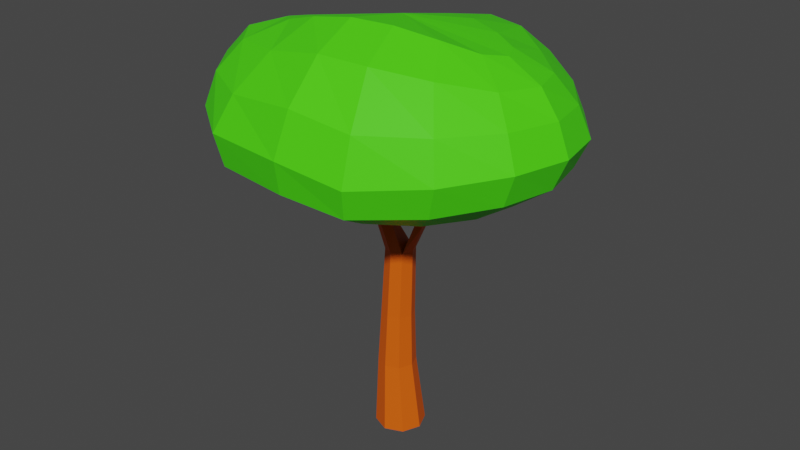 # Source: Laubbaum_01_rdy.blend  (saved by Blender 3.0.42; exported with 4.5.12 LTS)
import bpy
from mathutils import Matrix  # noqa: F401  (used for matrix-valued properties, if any)

bpy.ops.wm.read_factory_settings(use_empty=True)
scene = bpy.context.scene
scene.name = 'Scene'

# ---- collections
col_laubbaum_01 = bpy.data.collections.new('Laubbaum_01'); scene.collection.children.link(col_laubbaum_01)

# ---- materials (node trees are filled in below, after node groups)
mat_material_001 = bpy.data.materials.new('Material.001')
mat_material_001.use_transparent_shadow = False
mat_material_002 = bpy.data.materials.new('Material.002')
mat_material_002.use_transparent_shadow = False

# ---- material node trees
mat_material_001.use_nodes = True; mat_material_001.node_tree.nodes.clear()
_N = mat_material_001.node_tree.nodes; _L = mat_material_001.node_tree.links
n0 = _N.new('ShaderNodeBsdfPrincipled'); n0.name = 'Principled BSDF'; n0.location = (10, 300)
n0.distribution = 'GGX'
n0.subsurface_method = 'BURLEY'
n0.inputs[0].default_value = (0.07426, 0.8, 0.009179, 1.0)
n0.inputs[3].default_value = 1.45
n0.inputs[13].default_value = 0.1907
n0.inputs[27].default_value = (0.0, 0.0, 0.0, 1.0)
n0.inputs[28].default_value = 1.0
n1 = _N.new('ShaderNodeOutputMaterial'); n1.name = 'Material Output'; n1.location = (300, 300)
_L.new(n0.outputs[0], n1.inputs[0])
n1.is_active_output = True
mat_material_002.use_nodes = True; mat_material_002.node_tree.nodes.clear()
_N = mat_material_002.node_tree.nodes; _L = mat_material_002.node_tree.links
n0 = _N.new('ShaderNodeBsdfPrincipled'); n0.name = 'Principled BSDF'; n0.location = (10, 300)
n0.distribution = 'GGX'
n0.subsurface_method = 'BURLEY'
n0.inputs[0].default_value = (0.8, 0.1114, 0.004931, 1.0)
n0.inputs[3].default_value = 1.45
n0.inputs[13].default_value = 0.2216
n0.inputs[27].default_value = (0.0, 0.0, 0.0, 1.0)
n0.inputs[28].default_value = 1.0
n1 = _N.new('ShaderNodeOutputMaterial'); n1.name = 'Material Output'; n1.location = (300, 300)
_L.new(n0.outputs[0], n1.inputs[0])
n1.is_active_output = True

# ---- world
world_world = bpy.data.worlds.new('World'); scene.world = world_world
world_world.use_nodes = True; world_world.node_tree.nodes.clear()
_N = world_world.node_tree.nodes; _L = world_world.node_tree.links
n0 = _N.new('ShaderNodeOutputWorld'); n0.name = 'World Output'; n0.location = (300, 300)
n1 = _N.new('ShaderNodeBackground'); n1.name = 'Background'; n1.location = (10, 300)
n1.inputs[0].default_value = (0.05088, 0.05088, 0.05088, 1.0)
_L.new(n1.outputs[0], n0.inputs[0])
n0.is_active_output = True
world_world.color = (0.05088, 0.05088, 0.05088)
world_world.use_sun_shadow = False
world_world.sun_shadow_jitter_overblur = 0.0

# ---- meshes
me_cylinder_001 = bpy.data.meshes.new('Cylinder.001')
me_cylinder_001.from_pydata([(0.01733, 2.103, 6.269), (0.01733, 2.557, 5.85), (0.01733, 2.317, 4.878), (0.01733, 0.8964, 4.164), (0.566, 0.9005, 6.585), (0.7677, 1.809, 6.303), (0.9975, 2.263, 5.867), (1.078, 2.386, 5.373), (0.9975, 2.154, 4.878), (0.7675, 1.554, 4.45), (0.4233, 0.828, 4.164), (1.148, 0.6613, 6.554), (1.5, 1.217, 6.234), (1.828, 1.588, 5.773), (1.978, 1.703, 5.303), (1.828, 1.564, 4.852), (1.404, 1.173, 4.45), (0.7675, 0.6334, 4.164), (1.593, 0.3888, 6.511), (2.083, 0.6578, 6.196), (2.393, 0.8297, 5.77), (2.579, 0.8964, 5.303), (2.384, 0.828, 4.851), (1.828, 0.6334, 4.45), (0.9975, 0.3421, 4.164), (1.761, 0.05225, 6.51), (2.295, 0.02926, 6.228), (2.602, 0.002599, 5.838), (2.79, -0.001437, 5.36), (2.579, -0.001437, 4.875), (1.978, -0.001437, 4.45), (1.078, -0.001437, 4.164), (1.593, -0.2984, 6.584), (2.083, -0.6119, 6.277), (2.393, -0.8293, 5.885), (2.579, -0.8992, 5.383), (2.384, -0.8309, 4.878), (1.828, -0.6363, 4.45), (0.9975, -0.345, 4.164), (1.148, -0.6084, 6.755), (1.499, -1.171, 6.435), (1.822, -1.569, 5.895), (1.952, -1.711, 5.311), (1.781, -1.596, 4.802), (1.365, -1.213, 4.419), (0.7675, -0.6363, 4.164), (0.566, -0.8237, 6.886), (0.764, -1.56, 6.572), (0.9399, -2.09, 5.875), (0.9531, -2.29, 5.19), (0.8465, -2.147, 4.707), (0.6784, -1.619, 4.396), (0.4216, -0.8324, 4.163), (0.05876, -0.04341, 6.777), (-0.05264, -0.9486, 6.907), (0.01688, -1.662, 6.608), (-0.008499, -2.199, 6.018), (-0.09826, -2.415, 5.342), (-0.1694, -2.274, 4.799), (-0.1071, -1.723, 4.421), (0.01733, -0.8992, 4.164), (-0.7166, -0.9636, 6.794), (-0.941, -1.567, 6.426), (-1.206, -2.047, 5.888), (-1.413, -2.271, 5.338), (-1.374, -2.142, 4.817), (-0.9711, -1.62, 4.412), (-0.395, -0.8332, 4.163), (-1.28, -0.8453, 6.626), (-1.806, -1.259, 6.332), (-2.102, -1.541, 5.884), (-2.223, -1.687, 5.371), (-2.017, -1.584, 4.856), (-1.489, -1.217, 4.432), (-0.734, -0.6367, 4.164), (0.01733, -0.001437, 4.064), (-1.566, -0.5866, 6.555), (-2.247, -0.7302, 6.323), (-2.644, -0.8309, 5.887), (-2.795, -0.8992, 5.383), (-2.518, -0.8309, 4.878), (-1.828, -0.6363, 4.45), (-0.9628, -0.345, 4.164), (-1.557, -0.2133, 6.488), (-2.235, -0.06336, 6.271), (-2.721, -0.001436, 5.887), (-2.968, -0.001436, 5.383), (-2.769, -0.001436, 4.878), (-2.038, -0.001436, 4.45), (-1.044, -0.001436, 4.164), (-1.263, 0.1949, 6.428), (-1.88, 0.612, 6.157), (-2.488, 0.828, 5.822), (-2.745, 0.8964, 5.367), (-2.55, 0.828, 4.878), (-1.895, 0.6334, 4.45), (-0.9628, 0.3421, 4.164), (-0.8672, 0.5576, 6.414), (-1.369, 1.172, 6.096), (-1.824, 1.531, 5.662), (-1.996, 1.657, 5.229), (-1.861, 1.531, 4.826), (-1.396, 1.172, 4.45), (-0.7329, 0.6334, 4.164), (-0.4283, 0.8841, 6.45), (-0.7329, 1.711, 6.108), (-0.9628, 2.09, 5.663), (-1.044, 2.203, 5.224), (-0.9628, 2.025, 4.827), (-0.7329, 1.531, 4.45), (-0.3887, 0.828, 4.164), (0.03594, 1.027, 6.53), (0.01733, 2.599, 5.365), (0.01733, 1.679, 4.45), (0.0, 0.3999, -0.003833), (-5.588e-09, 0.2343, 3.141), (0.2828, 0.2828, -0.003833), (0.1657, 0.1657, 3.141), (0.3999, -1.932e-08, -0.003833), (0.2343, -1.513e-08, 3.141), (0.2828, -0.2828, -0.003833), (0.1657, -0.1657, 3.141), (-3.539e-08, -0.3999, -0.003833), (-2.608e-08, -0.2343, 3.141), (-0.2828, -0.2828, -0.003833), (-0.1657, -0.1657, 3.141), (-0.3999, 2.794e-09, -0.003833), (-0.2343, -2.095e-09, 3.141), (-0.2828, 0.2828, -0.003833), (-0.1657, 0.1657, 3.141), (-0.2239, -0.2008, 3.555), (-0.1215, -0.06762, 3.555), (-0.3585, -0.1451, 3.555), (-0.4142, -0.01056, 3.555), (-0.3585, 0.124, 3.555), (-0.1919, 0.1022, 3.555), (0.3466, 0.1979, 3.579), (0.2218, 0.1982, 3.579), (0.3822, 0.02733, 3.579), (0.2508, 0.02055, 3.579), (-0.4117, -0.2008, 4.269), (-0.3092, -0.06762, 4.269), (-0.5462, -0.1451, 4.269), (-0.6019, -0.01056, 4.269), (-0.5462, 0.124, 4.269), (-0.3796, 0.1022, 4.269), (0.5364, 0.1485, 4.421), (0.4115, 0.1486, 4.421), (0.572, 0.07488, 4.421), (0.4406, 0.07196, 4.421), (0.41, 0.1979, 3.783), (0.4456, 0.02733, 3.783), (0.3142, 0.02055, 3.783), (0.2852, 0.1982, 3.783), (-0.02345, 0.1013, 4.381), (-0.006066, 0.01848, 4.373), (0.08355, 0.02453, 4.421), (0.06617, 0.1073, 4.428), (-0.4211, 0.124, 3.793), (-0.4836, 0.124, 4.031), (-0.317, 0.1022, 4.031), (-0.2544, 0.1022, 3.793), (-0.4211, -0.1451, 3.793), (-0.4836, -0.1451, 4.031), (-0.5394, -0.01056, 4.031), (-0.4768, -0.01056, 3.793), (-0.1841, -0.06762, 3.793), (-0.2466, -0.06762, 4.031), (-0.3491, -0.2008, 4.031), (-0.2865, -0.2008, 3.793), (-0.06642, -0.248, 4.25), (-0.1468, -0.2122, 4.27), (-0.1915, -0.2676, 4.261), (-0.1111, -0.3033, 4.241), (-0.06707, 0.3007, 1.123), (-0.04829, 0.2616, 2.014), (0.1367, 0.185, 2.014), (0.1455, 0.2126, 1.123), (0.2133, -1.56e-08, 2.014), (0.2336, -1.676e-08, 1.123), (0.1367, -0.185, 2.014), (0.1455, -0.2126, 1.123), (-0.04829, -0.2616, 2.014), (-0.06707, -0.3007, 1.123), (-0.2333, -0.185, 2.014), (-0.2797, -0.2126, 1.123), (-0.3099, -1.164e-09, 2.014), (-0.3677, 0.0, 1.123), (-0.2333, 0.185, 2.014), (-0.2797, 0.2126, 1.123)], [], [(3, 113, 9, 10), (2, 112, 7, 8), (1, 0, 5, 6), (111, 53, 4), (75, 3, 10), (113, 2, 8, 9), (112, 1, 6, 7), (0, 111, 4, 5), (6, 5, 12, 13), (4, 53, 11), (75, 10, 17), (9, 8, 15, 16), (7, 6, 13, 14), (5, 4, 11, 12), (10, 9, 16, 17), (8, 7, 14, 15), (75, 17, 24), (16, 15, 22, 23), (14, 13, 20, 21), (12, 11, 18, 19), (17, 16, 23, 24), (15, 14, 21, 22), (13, 12, 19, 20), (11, 53, 18), (19, 18, 25, 26), (24, 23, 30, 31), (22, 21, 28, 29), (20, 19, 26, 27), (18, 53, 25), (75, 24, 31), (23, 22, 29, 30), (21, 20, 27, 28), (31, 30, 37, 38), (29, 28, 35, 36), (27, 26, 33, 34), (25, 53, 32), (75, 31, 38), (30, 29, 36, 37), (28, 27, 34, 35), (26, 25, 32, 33), (32, 53, 39), (75, 38, 45), (37, 36, 43, 44), (35, 34, 41, 42), (33, 32, 39, 40), (38, 37, 44, 45), (36, 35, 42, 43), (34, 33, 40, 41), (44, 43, 50, 51), (42, 41, 48, 49), (40, 39, 46, 47), (45, 44, 51, 52), (43, 42, 49, 50), (41, 40, 47, 48), (39, 53, 46), (75, 45, 52), (52, 51, 59, 60), (50, 49, 57, 58), (48, 47, 55, 56), (46, 53, 54), (75, 52, 60), (51, 50, 58, 59), (49, 48, 56, 57), (47, 46, 54, 55), (58, 57, 64, 65), (56, 55, 62, 63), (54, 53, 61), (75, 60, 67), (59, 58, 65, 66), (57, 56, 63, 64), (55, 54, 61, 62), (60, 59, 66, 67), (75, 67, 74), (66, 65, 72, 73), (64, 63, 70, 71), (62, 61, 68, 69), (67, 66, 73, 74), (65, 64, 71, 72), (63, 62, 69, 70), (61, 53, 68), (71, 70, 78, 79), (69, 68, 76, 77), (74, 73, 81, 82), (72, 71, 79, 80), (70, 69, 77, 78), (68, 53, 76), (75, 74, 82), (73, 72, 80, 81), (82, 81, 88, 89), (80, 79, 86, 87), (78, 77, 84, 85), (76, 53, 83), (75, 82, 89), (81, 80, 87, 88), (79, 78, 85, 86), (77, 76, 83, 84), (85, 84, 91, 92), (83, 53, 90), (75, 89, 96), (88, 87, 94, 95), (86, 85, 92, 93), (84, 83, 90, 91), (89, 88, 95, 96), (87, 86, 93, 94), (75, 96, 103), (95, 94, 101, 102), (93, 92, 99, 100), (91, 90, 97, 98), (96, 95, 102, 103), (94, 93, 100, 101), (92, 91, 98, 99), (90, 53, 97), (98, 97, 104, 105), (103, 102, 109, 110), (101, 100, 107, 108), (99, 98, 105, 106), (97, 53, 104), (75, 103, 110), (102, 101, 108, 109), (100, 99, 106, 107), (110, 109, 113, 3), (108, 107, 112, 2), (106, 105, 0, 1), (104, 53, 111), (75, 110, 3), (109, 108, 2, 113), (107, 106, 1, 112), (105, 104, 111, 0), (175, 115, 117, 176), (176, 117, 119, 178), (178, 119, 121, 180), (180, 121, 123, 182), (182, 123, 125, 184), (184, 125, 127, 186), (115, 121, 139, 137), (186, 127, 129, 188), (188, 129, 115, 175), (114, 116, 118, 120, 122, 124, 126, 128), (123, 121, 131, 130), (121, 115, 135, 131), (164, 163, 142, 143), (160, 159, 144, 145), (129, 127, 133, 134), (125, 123, 130, 132), (115, 129, 134, 135), (127, 125, 132, 133), (151, 150, 146, 148), (119, 117, 136, 138), (117, 115, 137, 136), (121, 119, 138, 139), (140, 141, 145, 144), (142, 140, 144, 143), (168, 167, 141, 140), (167, 160, 145, 141), (159, 164, 143, 144), (163, 168, 140, 142), (146, 147, 149, 148), (152, 151, 148, 149), (150, 153, 147, 146), (153, 152, 149, 147), (153, 137, 154, 157), (136, 137, 153, 150), (139, 138, 151, 152), (138, 136, 150, 151), (154, 155, 156, 157), (137, 139, 155, 154), (152, 153, 157, 156), (139, 152, 156, 155), (132, 130, 169, 162), (162, 169, 168, 163), (134, 133, 165, 158), (158, 165, 164, 159), (131, 135, 161, 166), (166, 161, 160, 167), (130, 131, 166, 169), (167, 168, 172, 171), (135, 134, 158, 161), (161, 158, 159, 160), (133, 132, 162, 165), (165, 162, 163, 164), (173, 170, 171, 172), (168, 169, 173, 172), (166, 167, 171, 170), (169, 166, 170, 173), (128, 189, 174, 114), (189, 188, 175, 174), (126, 187, 189, 128), (187, 186, 188, 189), (124, 185, 187, 126), (185, 184, 186, 187), (122, 183, 185, 124), (183, 182, 184, 185), (120, 181, 183, 122), (181, 180, 182, 183), (118, 179, 181, 120), (179, 178, 180, 181), (116, 177, 179, 118), (177, 176, 178, 179), (114, 174, 177, 116), (174, 175, 176, 177)])
me_cylinder_001.polygons.foreach_set('material_index', [0, 0, 0, 0, 0, 0, 0, 0, 0, 0, 0, 0, 0, 0, 0, 0, 0, 0, 0, 0, 0, 0, 0, 0, 0, 0, 0, 0, 0, 0, 0, 0, 0, 0, 0, 0, 0, 0, 0, 0, 0, 0, 0, 0, 0, 0, 0, 0, 0, 0, 0, 0, 0, 0, 0, 0, 0, 0, 0, 0, 0, 0, 0, 0, 0, 0, 0, 0, 0, 0, 0, 0, 0, 0, 0, 0, 0, 0, 0, 0, 0, 0, 0, 0, 0, 0, 0, 0, 0, 0, 0, 0, 0, 0, 0, 0, 0, 0, 0, 0, 0, 0, 0, 0, 0, 0, 0, 0, 0, 0, 0, 0, 0, 0, 0, 0, 0, 0, 0, 0, 0, 0, 0, 0, 0, 0, 0, 0, 1, 1, 1, 1, 1, 1, 1, 1, 1, 1, 1, 1, 1, 1, 1, 1, 1, 1, 1, 1, 1, 1, 1, 1, 1, 1, 1, 1, 1, 1, 1, 1, 1, 1, 1, 1, 1, 1, 1, 1, 1, 1, 1, 1, 1, 1, 1, 1, 1, 1, 1, 1, 1, 1, 1, 1, 1, 1, 1, 1, 1, 1, 1, 1, 1, 1, 1, 1, 1, 1, 1, 1])
_uv = me_cylinder_001.uv_layers.new(name='UVMap')
_uv.uv.foreach_set('vector', [0.75, 0.125, 0.75, 0.25, 0.6875, 0.25, 0.6875, 0.125, 0.75, 0.375, 0.75, 0.5, 0.6875, 0.5, 0.6875, 0.375, 0.75, 0.625, 0.75, 0.75, 0.6875, 0.75, 0.6875, 0.625, 0.75, 0.875, 0.7187, 1.0, 0.6875, 0.875, 0.7188, 0.0, 0.75, 0.125, 0.6875, 0.125, 0.75, 0.25, 0.75, 0.375, 0.6875, 0.375, 0.6875, 0.25, 0.75, 0.5, 0.75, 0.625, 0.6875, 0.625, 0.6875, 0.5, 0.75, 0.75, 0.75, 0.875, 0.6875, 0.875, 0.6875, 0.75, 0.6875, 0.625, 0.6875, 0.75, 0.625, 0.75, 0.625, 0.625, 0.6875, 0.875, 0.6562, 1.0, 0.625, 0.875, 0.6562, 0.0, 0.6875, 0.125, 0.625, 0.125, 0.6875, 0.25, 0.6875, 0.375, 0.625, 0.375, 0.625, 0.25, 0.6875, 0.5, 0.6875, 0.625, 0.625, 0.625, 0.625, 0.5, 0.6875, 0.75, 0.6875, 0.875, 0.625, 0.875, 0.625, 0.75, 0.6875, 0.125, 0.6875, 0.25, 0.625, 0.25, 0.625, 0.125, 0.6875, 0.375, 0.6875, 0.5, 0.625, 0.5, 0.625, 0.375, 0.5937, 0.0, 0.625, 0.125, 0.5625, 0.125, 0.625, 0.25, 0.625, 0.375, 0.5625, 0.375, 0.5625, 0.25, 0.625, 0.5, 0.625, 0.625, 0.5625, 0.625, 0.5625, 0.5, 0.625, 0.75, 0.625, 0.875, 0.5625, 0.875, 0.5625, 0.75, 0.625, 0.125, 0.625, 0.25, 0.5625, 0.25, 0.5625, 0.125, 0.625, 0.375, 0.625, 0.5, 0.5625, 0.5, 0.5625, 0.375, 0.625, 0.625, 0.625, 0.75, 0.5625, 0.75, 0.5625, 0.625, 0.625, 0.875, 0.5937, 1.0, 0.5625, 0.875, 0.5625, 0.75, 0.5625, 0.875, 0.5, 0.875, 0.5, 0.75, 0.5625, 0.125, 0.5625, 0.25, 0.5, 0.25, 0.5, 0.125, 0.5625, 0.375, 0.5625, 0.5, 0.5, 0.5, 0.5, 0.375, 0.5625, 0.625, 0.5625, 0.75, 0.5, 0.75, 0.5, 0.625, 0.5625, 0.875, 0.5312, 1.0, 0.5, 0.875, 0.5312, 0.0, 0.5625, 0.125, 0.5, 0.125, 0.5625, 0.25, 0.5625, 0.375, 0.5, 0.375, 0.5, 0.25, 0.5625, 0.5, 0.5625, 0.625, 0.5, 0.625, 0.5, 0.5, 0.5, 0.125, 0.5, 0.25, 0.4375, 0.25, 0.4375, 0.125, 0.5, 0.375, 0.5, 0.5, 0.4375, 0.5, 0.4375, 0.375, 0.5, 0.625, 0.5, 0.75, 0.4375, 0.75, 0.4375, 0.625, 0.5, 0.875, 0.4687, 1.0, 0.4375, 0.875, 0.4687, 0.0, 0.5, 0.125, 0.4375, 0.125, 0.5, 0.25, 0.5, 0.375, 0.4375, 0.375, 0.4375, 0.25, 0.5, 0.5, 0.5, 0.625, 0.4375, 0.625, 0.4375, 0.5, 0.5, 0.75, 0.5, 0.875, 0.4375, 0.875, 0.4375, 0.75, 0.4375, 0.875, 0.4062, 1.0, 0.375, 0.875, 0.4062, 0.0, 0.4375, 0.125, 0.375, 0.125, 0.4375, 0.25, 0.4375, 0.375, 0.375, 0.375, 0.375, 0.25, 0.4375, 0.5, 0.4375, 0.625, 0.375, 0.625, 0.375, 0.5, 0.4375, 0.75, 0.4375, 0.875, 0.375, 0.875, 0.375, 0.75, 0.4375, 0.125, 0.4375, 0.25, 0.375, 0.25, 0.375, 0.125, 0.4375, 0.375, 0.4375, 0.5, 0.375, 0.5, 0.375, 0.375, 0.4375, 0.625, 0.4375, 0.75, 0.375, 0.75, 0.375, 0.625, 0.375, 0.25, 0.375, 0.375, 0.3125, 0.375, 0.3125, 0.25, 0.375, 0.5, 0.375, 0.625, 0.3125, 0.625, 0.3125, 0.5, 0.375, 0.75, 0.375, 0.875, 0.3125, 0.875, 0.3125, 0.75, 0.375, 0.125, 0.375, 0.25, 0.3125, 0.25, 0.3125, 0.125, 0.375, 0.375, 0.375, 0.5, 0.3125, 0.5, 0.3125, 0.375, 0.375, 0.625, 0.375, 0.75, 0.3125, 0.75, 0.3125, 0.625, 0.375, 0.875, 0.3437, 1.0, 0.3125, 0.875, 0.3437, 0.0, 0.375, 0.125, 0.3125, 0.125, 0.3125, 0.125, 0.3125, 0.25, 0.25, 0.25, 0.25, 0.125, 0.3125, 0.375, 0.3125, 0.5, 0.25, 0.5, 0.25, 0.375, 0.3125, 0.625, 0.3125, 0.75, 0.25, 0.75, 0.25, 0.625, 0.3125, 0.875, 0.2812, 1.0, 0.25, 0.875, 0.2812, 0.0, 0.3125, 0.125, 0.25, 0.125, 0.3125, 0.25, 0.3125, 0.375, 0.25, 0.375, 0.25, 0.25, 0.3125, 0.5, 0.3125, 0.625, 0.25, 0.625, 0.25, 0.5, 0.3125, 0.75, 0.3125, 0.875, 0.25, 0.875, 0.25, 0.75, 0.25, 0.375, 0.25, 0.5, 0.1875, 0.5, 0.1875, 0.375, 0.25, 0.625, 0.25, 0.75, 0.1875, 0.75, 0.1875, 0.625, 0.25, 0.875, 0.2188, 1.0, 0.1875, 0.875, 0.2188, 0.0, 0.25, 0.125, 0.1875, 0.125, 0.25, 0.25, 0.25, 0.375, 0.1875, 0.375, 0.1875, 0.25, 0.25, 0.5, 0.25, 0.625, 0.1875, 0.625, 0.1875, 0.5, 0.25, 0.75, 0.25, 0.875, 0.1875, 0.875, 0.1875, 0.75, 0.25, 0.125, 0.25, 0.25, 0.1875, 0.25, 0.1875, 0.125, 0.1562, 0.0, 0.1875, 0.125, 0.125, 0.125, 0.1875, 0.25, 0.1875, 0.375, 0.125, 0.375, 0.125, 0.25, 0.1875, 0.5, 0.1875, 0.625, 0.125, 0.625, 0.125, 0.5, 0.1875, 0.75, 0.1875, 0.875, 0.125, 0.875, 0.125, 0.75, 0.1875, 0.125, 0.1875, 0.25, 0.125, 0.25, 0.125, 0.125, 0.1875, 0.375, 0.1875, 0.5, 0.125, 0.5, 0.125, 0.375, 0.1875, 0.625, 0.1875, 0.75, 0.125, 0.75, 0.125, 0.625, 0.1875, 0.875, 0.1563, 1.0, 0.125, 0.875, 0.125, 0.5, 0.125, 0.625, 0.0625, 0.625, 0.0625, 0.5, 0.125, 0.75, 0.125, 0.875, 0.0625, 0.875, 0.0625, 0.75, 0.125, 0.125, 0.125, 0.25, 0.0625, 0.25, 0.0625, 0.125, 0.125, 0.375, 0.125, 0.5, 0.0625, 0.5, 0.0625, 0.375, 0.125, 0.625, 0.125, 0.75, 0.0625, 0.75, 0.0625, 0.625, 0.125, 0.875, 0.09375, 1.0, 0.0625, 0.875, 0.09375, 0.0, 0.125, 0.125, 0.0625, 0.125, 0.125, 0.25, 0.125, 0.375, 0.0625, 0.375, 0.0625, 0.25, 0.0625, 0.125, 0.0625, 0.25, 0.0, 0.25, 0.0, 0.125, 0.0625, 0.375, 0.0625, 0.5, 0.0, 0.5, 0.0, 0.375, 0.0625, 0.625, 0.0625, 0.75, 0.0, 0.75, 0.0, 0.625, 0.0625, 0.875, 0.03125, 1.0, 0.0, 0.875, 0.03125, 0.0, 0.0625, 0.125, 0.0, 0.125, 0.0625, 0.25, 0.0625, 0.375, 0.0, 0.375, 0.0, 0.25, 0.0625, 0.5, 0.0625, 0.625, 0.0, 0.625, 0.0, 0.5, 0.0625, 0.75, 0.0625, 0.875, 0.0, 0.875, 0.0, 0.75, 1.0, 0.625, 1.0, 0.75, 0.9375, 0.75, 0.9375, 0.625, 1.0, 0.875, 0.9688, 1.0, 0.9375, 0.875, 0.9688, 0.0, 1.0, 0.125, 0.9375, 0.125, 1.0, 0.25, 1.0, 0.375, 0.9375, 0.375, 0.9375, 0.25, 1.0, 0.5, 1.0, 0.625, 0.9375, 0.625, 0.9375, 0.5, 1.0, 0.75, 1.0, 0.875, 0.9375, 0.875, 0.9375, 0.75, 1.0, 0.125, 1.0, 0.25, 0.9375, 0.25, 0.9375, 0.125, 1.0, 0.375, 1.0, 0.5, 0.9375, 0.5, 0.9375, 0.375, 0.9062, 0.0, 0.9375, 0.125, 0.875, 0.125, 0.9375, 0.25, 0.9375, 0.375, 0.875, 0.375, 0.875, 0.25, 0.9375, 0.5, 0.9375, 0.625, 0.875, 0.625, 0.875, 0.5, 0.9375, 0.75, 0.9375, 0.875, 0.875, 0.875, 0.875, 0.75, 0.9375, 0.125, 0.9375, 0.25, 0.875, 0.25, 0.875, 0.125, 0.9375, 0.375, 0.9375, 0.5, 0.875, 0.5, 0.875, 0.375, 0.9375, 0.625, 0.9375, 0.75, 0.875, 0.75, 0.875, 0.625, 0.9375, 0.875, 0.9062, 1.0, 0.875, 0.875, 0.875, 0.75, 0.875, 0.875, 0.8125, 0.875, 0.8125, 0.75, 0.875, 0.125, 0.875, 0.25, 0.8125, 0.25, 0.8125, 0.125, 0.875, 0.375, 0.875, 0.5, 0.8125, 0.5, 0.8125, 0.375, 0.875, 0.625, 0.875, 0.75, 0.8125, 0.75, 0.8125, 0.625, 0.875, 0.875, 0.8437, 1.0, 0.8125, 0.875, 0.8437, 0.0, 0.875, 0.125, 0.8125, 0.125, 0.875, 0.25, 0.875, 0.375, 0.8125, 0.375, 0.8125, 0.25, 0.875, 0.5, 0.875, 0.625, 0.8125, 0.625, 0.8125, 0.5, 0.8125, 0.125, 0.8125, 0.25, 0.75, 0.25, 0.75, 0.125, 0.8125, 0.375, 0.8125, 0.5, 0.75, 0.5, 0.75, 0.375, 0.8125, 0.625, 0.8125, 0.75, 0.75, 0.75, 0.75, 0.625, 0.8125, 0.875, 0.7812, 1.0, 0.75, 0.875, 0.7812, 0.0, 0.8125, 0.125, 0.75, 0.125, 0.8125, 0.25, 0.8125, 0.375, 0.75, 0.375, 0.75, 0.25, 0.8125, 0.5, 0.8125, 0.625, 0.75, 0.625, 0.75, 0.5, 0.8125, 0.75, 0.8125, 0.875, 0.75, 0.875, 0.75, 0.75, 1.0, 0.8333, 1.0, 1.0, 0.875, 1.0, 0.875, 0.8333, 0.875, 0.8333, 0.875, 1.0, 0.75, 1.0, 0.75, 0.8333, 0.75, 0.8333, 0.75, 1.0, 0.625, 1.0, 0.625, 0.8333, 0.625, 0.8333, 0.625, 1.0, 0.5, 1.0, 0.5, 0.8333, 0.5, 0.8333, 0.5, 1.0, 0.375, 1.0, 0.375, 0.8333, 0.375, 0.8333, 0.375, 1.0, 0.25, 1.0, 0.25, 0.8333, 1.0, 1.0, 0.625, 1.0, 0.625, 1.0, 1.0, 1.0, 0.25, 0.8333, 0.25, 1.0, 0.125, 1.0, 0.125, 0.8333, 0.125, 0.8333, 0.125, 1.0, 0.0, 1.0, 0.0, 0.8333, 0.75, 0.49, 0.9197, 0.4197, 0.99, 0.25, 0.9197, 0.08029, 0.75, 0.01, 0.5803, 0.08029, 0.51, 0.25, 0.5803, 0.4197, 0.5, 1.0, 0.625, 1.0, 0.625, 1.0, 0.5, 1.0, 0.625, 1.0, 1.0, 1.0, 1.0, 1.0, 0.625, 1.0, 0.25, 1.0, 0.375, 1.0, 0.375, 1.0, 0.25, 1.0, 0.0, 1.0, 0.125, 1.0, 0.125, 1.0, 0.0, 1.0, 0.125, 1.0, 0.25, 1.0, 0.25, 1.0, 0.125, 1.0, 0.375, 1.0, 0.5, 1.0, 0.5, 1.0, 0.375, 1.0, 0.0, 1.0, 0.125, 1.0, 0.125, 1.0, 0.0, 1.0, 0.25, 1.0, 0.375, 1.0, 0.375, 1.0, 0.25, 1.0, 0.75, 1.0, 0.875, 1.0, 0.875, 1.0, 0.75, 1.0, 0.75, 1.0, 0.875, 1.0, 0.875, 1.0, 0.75, 1.0, 0.875, 1.0, 1.0, 1.0, 1.0, 1.0, 0.875, 1.0, 0.625, 1.0, 0.75, 1.0, 0.75, 1.0, 0.625, 1.0, 0.5, 1.0, 0.625, 1.0, 0.0, 1.0, 0.125, 1.0, 0.375, 1.0, 0.5, 1.0, 0.125, 1.0, 0.25, 1.0, 0.5, 1.0, 0.625, 1.0, 0.625, 1.0, 0.5, 1.0, 0.625, 1.0, 1.0, 1.0, 1.0, 1.0, 0.625, 1.0, 0.125, 1.0, 0.25, 1.0, 0.25, 1.0, 0.125, 1.0, 0.375, 1.0, 0.5, 1.0, 0.5, 1.0, 0.375, 1.0, 0.875, 1.0, 1.0, 1.0, 0.625, 1.0, 0.75, 1.0, 0.625, 1.0, 0.75, 1.0, 0.75, 1.0, 0.625, 1.0, 0.875, 1.0, 1.0, 1.0, 1.0, 1.0, 0.875, 1.0, 1.0, 1.0, 0.625, 1.0, 0.625, 1.0, 1.0, 1.0, 1.0, 1.0, 1.0, 1.0, 1.0, 1.0, 1.0, 1.0, 0.875, 1.0, 1.0, 1.0, 1.0, 1.0, 0.875, 1.0, 0.625, 1.0, 0.75, 1.0, 0.75, 1.0, 0.625, 1.0, 0.75, 1.0, 0.875, 1.0, 0.875, 1.0, 0.75, 1.0, 1.0, 1.0, 0.625, 1.0, 0.625, 1.0, 1.0, 1.0, 1.0, 1.0, 0.625, 1.0, 0.625, 1.0, 1.0, 1.0, 0.625, 1.0, 1.0, 1.0, 1.0, 1.0, 0.625, 1.0, 0.625, 1.0, 0.625, 1.0, 0.625, 1.0, 0.625, 1.0, 0.375, 1.0, 0.5, 1.0, 0.5, 1.0, 0.375, 1.0, 0.375, 1.0, 0.5, 1.0, 0.5, 1.0, 0.375, 1.0, 0.125, 1.0, 0.25, 1.0, 0.25, 1.0, 0.125, 1.0, 0.125, 1.0, 0.25, 1.0, 0.25, 1.0, 0.125, 1.0, 0.625, 1.0, 1.0, 1.0, 1.0, 1.0, 0.625, 1.0, 0.625, 1.0, 1.0, 1.0, 1.0, 1.0, 0.625, 1.0, 0.5, 1.0, 0.625, 1.0, 0.625, 1.0, 0.5, 1.0, 0.625, 1.0, 0.5, 1.0, 0.5, 1.0, 0.625, 1.0, 0.0, 1.0, 0.125, 1.0, 0.125, 1.0, 0.0, 1.0, 0.0, 1.0, 0.125, 1.0, 0.125, 1.0, 0.0, 1.0, 0.25, 1.0, 0.375, 1.0, 0.375, 1.0, 0.25, 1.0, 0.25, 1.0, 0.375, 1.0, 0.375, 1.0, 0.25, 1.0, 0.5, 1.0, 0.625, 1.0, 0.625, 1.0, 0.5, 1.0, 0.5, 1.0, 0.5, 1.0, 0.5, 1.0, 0.5, 1.0, 0.625, 1.0, 0.625, 1.0, 0.625, 1.0, 0.625, 1.0, 0.5, 1.0, 0.625, 1.0, 0.625, 1.0, 0.5, 1.0, 0.125, 0.5, 0.125, 0.6667, 0.0, 0.6667, 0.0, 0.5, 0.125, 0.6667, 0.125, 0.8333, 0.0, 0.8333, 0.0, 0.6667, 0.25, 0.5, 0.25, 0.6667, 0.125, 0.6667, 0.125, 0.5, 0.25, 0.6667, 0.25, 0.8333, 0.125, 0.8333, 0.125, 0.6667, 0.375, 0.5, 0.375, 0.6667, 0.25, 0.6667, 0.25, 0.5, 0.375, 0.6667, 0.375, 0.8333, 0.25, 0.8333, 0.25, 0.6667, 0.5, 0.5, 0.5, 0.6667, 0.375, 0.6667, 0.375, 0.5, 0.5, 0.6667, 0.5, 0.8333, 0.375, 0.8333, 0.375, 0.6667, 0.625, 0.5, 0.625, 0.6667, 0.5, 0.6667, 0.5, 0.5, 0.625, 0.6667, 0.625, 0.8333, 0.5, 0.8333, 0.5, 0.6667, 0.75, 0.5, 0.75, 0.6667, 0.625, 0.6667, 0.625, 0.5, 0.75, 0.6667, 0.75, 0.8333, 0.625, 0.8333, 0.625, 0.6667, 0.875, 0.5, 0.875, 0.6667, 0.75, 0.6667, 0.75, 0.5, 0.875, 0.6667, 0.875, 0.8333, 0.75, 0.8333, 0.75, 0.6667, 1.0, 0.5, 1.0, 0.6667, 0.875, 0.6667, 0.875, 0.5, 1.0, 0.6667, 1.0, 0.8333, 0.875, 0.8333, 0.875, 0.6667])
me_cylinder_001.materials.append(mat_material_001)
me_cylinder_001.materials.append(mat_material_002)
me_cylinder_001.use_remesh_fix_poles = True
me_cylinder_001.use_remesh_preserve_attributes = False
me_cylinder_001.update()

# ---- objects
ob_laubbaum_01 = bpy.data.objects.new('Laubbaum_01', me_cylinder_001)

# ---- transforms, parenting, visibility, modifiers, constraints
ob_laubbaum_01.location = (-3.725e-09, 0.0, 0.0)
ob_laubbaum_01.scale = (1.905, 1.905, 1.905)

# ---- collection membership
col_laubbaum_01.objects.link(ob_laubbaum_01)

# ---- scene / render settings (as saved in the file)
scene.frame_start = 1; scene.frame_end = 250; scene.frame_set(1)
scene.render.engine = 'BLENDER_EEVEE_NEXT'
scene.cycles.use_denoising = False
scene.cycles.samples = 128
scene.cycles.sampling_pattern = 'TABULATED_SOBOL'
scene.cycles.use_adaptive_sampling = False
scene.cycles.use_light_tree = False
scene.view_settings.view_transform = 'Filmic'
bpy.context.view_layer.update()

# ---- added for rendering (the .blend has no active camera and no usable light): camera, sun
cam_auto = bpy.data.cameras.new('AutoCamera')
cam_auto.lens = 50.0
cam_auto.sensor_width = 36.0
cam_auto.clip_end = 1000.0
ob_auto_camera = bpy.data.objects.new('AutoCamera', cam_auto)
scene.collection.objects.link(ob_auto_camera)
ob_auto_camera.location = (17.9861, -21.6121, 21.1017)
ob_auto_camera.rotation_euler = (1.09748, -7.21219e-08, 0.694738)
scene.camera = ob_auto_camera
light_auto_sun = bpy.data.lights.new('AutoSun', 'SUN')
light_auto_sun.energy = 3.0
light_auto_sun.angle = 0.0523599
ob_auto_sun = bpy.data.objects.new('AutoSun', light_auto_sun)
scene.collection.objects.link(ob_auto_sun)
ob_auto_sun.rotation_euler = (0.872665, 0.174533, 0.523599)
bpy.context.view_layer.update()
